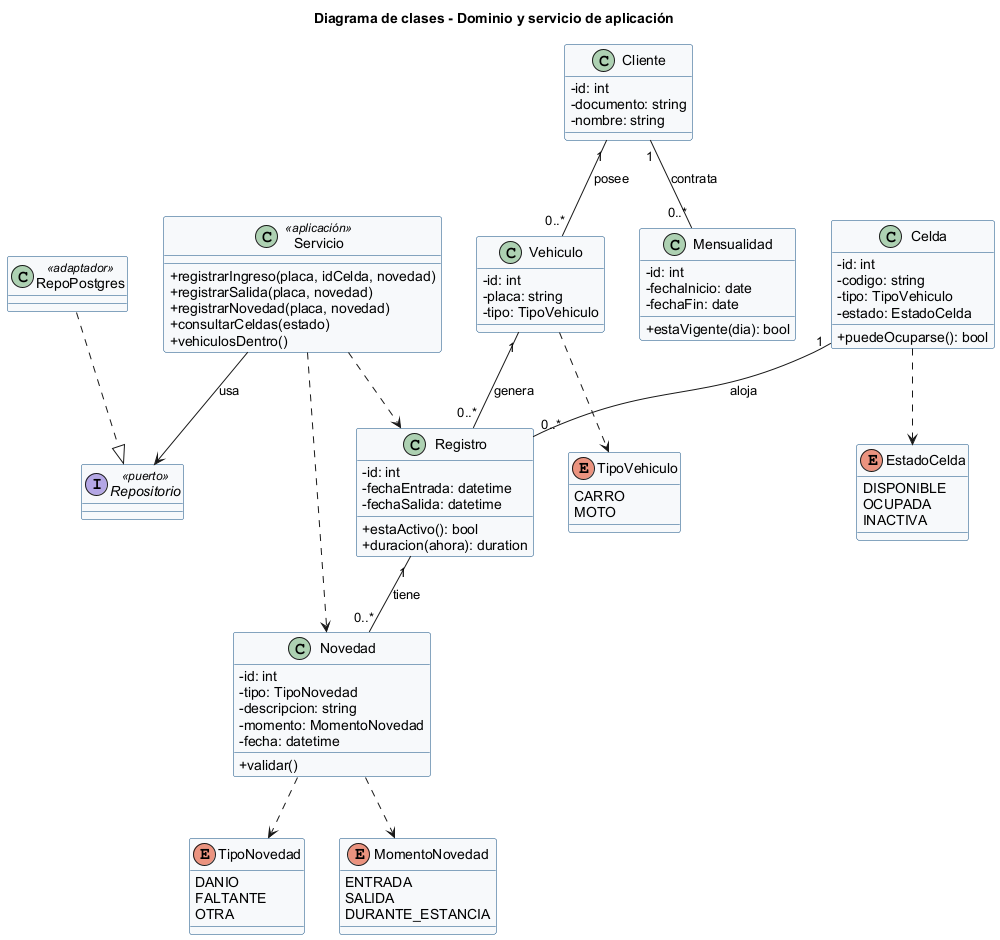

The diagram above was rendered by PlantUML. Its source (embedded in the PNG):
@startuml clases
skinparamlocked shadowing false
skinparam shadowing false
skinparam defaultFontName Arial
skinparam classBackgroundColor #F7F9FB
skinparam classBorderColor #0f4c81
skinparam classAttributeIconSize 0
title Diagrama de clases - Dominio y servicio de aplicación

enum TipoVehiculo {
  CARRO
  MOTO
}
enum EstadoCelda {
  DISPONIBLE
  OCUPADA
  INACTIVA
}
enum TipoNovedad {
  DANIO
  FALTANTE
  OTRA
}
enum MomentoNovedad {
  ENTRADA
  SALIDA
  DURANTE_ESTANCIA
}

class Cliente {
  - id: int
  - documento: string
  - nombre: string
}
class Mensualidad {
  - id: int
  - fechaInicio: date
  - fechaFin: date
  + estaVigente(dia): bool
}
class Vehiculo {
  - id: int
  - placa: string
  - tipo: TipoVehiculo
}
class Celda {
  - id: int
  - codigo: string
  - tipo: TipoVehiculo
  - estado: EstadoCelda
  + puedeOcuparse(): bool
}
class Registro {
  - id: int
  - fechaEntrada: datetime
  - fechaSalida: datetime
  + estaActivo(): bool
  + duracion(ahora): duration
}
class Novedad {
  - id: int
  - tipo: TipoNovedad
  - descripcion: string
  - momento: MomentoNovedad
  - fecha: datetime
  + validar()
}
class Servicio <<aplicación>> {
  + registrarIngreso(placa, idCelda, novedad)
  + registrarSalida(placa, novedad)
  + registrarNovedad(placa, novedad)
  + consultarCeldas(estado)
  + vehiculosDentro()
}
interface Repositorio <<puerto>>
class RepoPostgres <<adaptador>>

Cliente "1" -- "0..*" Vehiculo : posee
Cliente "1" -- "0..*" Mensualidad : contrata
Vehiculo "1" -- "0..*" Registro : genera
Celda "1" -- "0..*" Registro : aloja
Registro "1" -- "0..*" Novedad : tiene
Vehiculo ..> TipoVehiculo
Celda ..> EstadoCelda
Novedad ..> TipoNovedad
Novedad ..> MomentoNovedad
Servicio --> Repositorio : usa
RepoPostgres ..|> Repositorio
Servicio ..> Registro
Servicio ..> Novedad
@enduml